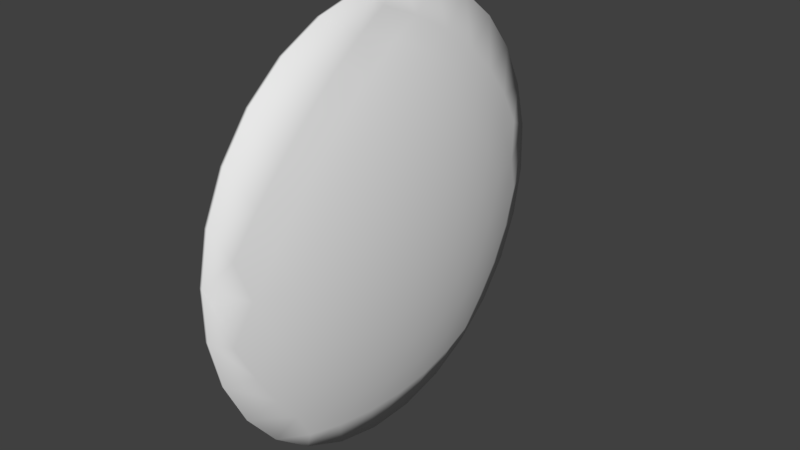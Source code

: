 # Source: EarthWall.blend  (saved by Blender 2.79.0; exported with 4.5.12 LTS)
import bpy
from mathutils import Matrix  # noqa: F401  (used for matrix-valued properties, if any)

bpy.ops.wm.read_factory_settings(use_empty=True)
scene = bpy.context.scene
scene.name = 'Scene'

# ---- collections
col_collection_1 = bpy.data.collections.new('Collection 1'); scene.collection.children.link(col_collection_1)

# ---- materials (node trees are filled in below, after node groups)
mat_mearthwall = bpy.data.materials.new('mEarthWall')
mat_mearthwall.alpha_threshold = 0.0
mat_mearthwall.use_transparent_shadow = False
mat_mearthwall.roughness = 0.5
mat_mearthwall.line_color = (0.0, 0.0, 0.0, 1.0)

# ---- material node trees

# ---- world
world_world = bpy.data.worlds.new('World'); scene.world = world_world
world_world.color = (0.05088, 0.05088, 0.05088)
world_world.use_sun_shadow = False
world_world.sun_shadow_jitter_overblur = 0.0
world_world.cycles.sampling_method = 'MANUAL'

# ---- meshes
me_cube_002 = bpy.data.meshes.new('Cube.002')
me_cube_002.from_pydata([(0.0281, -0.5566, -0.5554), (0.02803, 0.5606, -0.5514), (0.1437, 1.614e-07, 0.3124), (0.04626, 0.4205, -0.6081), (0.06183, 0.2952, -0.6342), (0.07246, 0.1527, -0.652), (0.07625, 1.436e-07, -0.6584), (0.07246, -0.1527, -0.652), (0.06183, -0.2952, -0.6342), (0.04626, -0.4205, -0.6081), (0.1543, -0.07009, 0.2222), (0.1594, -0.1476, 0.1153), (0.1565, -0.229, -0.006017), (0.1443, -0.309, -0.1355), (0.1229, -0.3817, -0.2644), (0.09435, -0.4429, -0.3844), (0.0617, -0.4906, -0.4895), (0.0617, 0.4906, -0.4895), (0.09435, 0.4429, -0.3844), (0.1229, 0.3817, -0.2644), (0.1443, 0.309, -0.1355), (0.1565, 0.229, -0.006017), (0.1594, 0.1476, 0.1153), (0.1543, 0.07009, 0.2222), (0.02578, -0.6674, -0.4175), (0.02311, -0.7447, -0.2584), (0.02021, -0.7847, -0.08609), (0.02012, 0.7853, -0.0805), (0.02302, 0.7466, -0.2531), (0.0257, 0.6704, -0.4127), (0.1358, -0.1134, 0.3426), (0.1205, -0.2389, 0.3687), (0.09615, -0.3706, 0.3872), (0.06284, -0.5, 0.3951), (0.01165, -0.6704, 0.423), (0.01157, 0.6674, 0.4278), (0.06284, 0.5, 0.3951), (0.09615, 0.3706, 0.3872), (0.1205, 0.2389, 0.3687), (0.1358, 0.1134, 0.3426), (0.1244, 1.613e-07, 0.417), (0.0964, 1.61e-07, 0.5254), (0.05883, 1.608e-07, 0.6303), (0.01249, 1.604e-07, 0.723), (0.005476, 0.08566, 0.7904), (0.03539, 0.1297, 0.6697), (0.006127, 0.2583, 0.7516), (0.07897, 0.1265, 0.5653), (0.05233, 0.2629, 0.5938), (0.007408, 0.4179, 0.6754), (0.1124, 0.1208, 0.4533), (0.09171, 0.253, 0.4824), (0.06151, 0.3892, 0.4995), (0.009254, 0.5566, 0.5657), (0.005486, -0.09125, 0.7897), (0.006158, -0.2636, 0.7498), (0.03539, -0.1297, 0.6697), (0.007458, -0.4227, 0.6725), (0.05233, -0.2629, 0.5938), (0.07897, -0.1265, 0.5653), (0.00932, -0.5606, 0.5617), (0.06151, -0.3892, 0.4995), (0.09171, -0.253, 0.4824), (0.1124, -0.1208, 0.4533), (0.1442, 0.1954, 0.2459), (0.1457, 0.2829, 0.1309), (0.1251, 0.3312, 0.2651), (0.138, 0.3703, 0.001452), (0.1216, 0.4253, 0.1425), (0.09572, 0.4694, 0.2768), (0.1203, 0.4504, -0.1342), (0.1085, 0.5134, 0.00661), (0.08676, 0.5643, 0.148), (0.05692, 0.5991, 0.2788), (0.09401, 0.5175, -0.2661), (0.08585, 0.5878, -0.1325), (0.06863, 0.6466, 0.008639), (0.04302, 0.6882, 0.1465), (0.01425, 0.7447, 0.2687), (0.06202, 0.5685, -0.3855), (0.05618, 0.644, -0.2642), (0.04274, 0.7099, -0.1303), (0.01714, 0.7847, 0.09637), (0.01434, -0.7466, 0.2634), (0.01724, -0.7853, 0.09078), (0.04302, -0.6882, 0.1465), (0.05692, -0.5991, 0.2788), (0.04274, -0.7099, -0.1303), (0.06863, -0.6466, 0.008637), (0.08676, -0.5643, 0.148), (0.09572, -0.4694, 0.2768), (0.05618, -0.644, -0.2642), (0.08585, -0.5878, -0.1325), (0.1085, -0.5134, 0.006608), (0.1216, -0.4253, 0.1425), (0.1251, -0.3312, 0.2651), (0.06202, -0.5685, -0.3855), (0.09401, -0.5175, -0.2661), (0.1203, -0.4504, -0.1342), (0.138, -0.3703, 0.00145), (0.1457, -0.2829, 0.1309), (0.1442, -0.1954, 0.2459), (0.1639, 1.465e-07, 0.1178), (0.1663, -0.07819, -0.003371), (0.1663, 0.07819, -0.003371), (0.1591, -0.1604, -0.1362), (0.1645, 1.46e-07, -0.1365), (0.1591, 0.1604, -0.1362), (0.1415, -0.2405, -0.2719), (0.1519, -0.08232, -0.2761), (0.1519, 0.08232, -0.2761), (0.1415, 0.2405, -0.2719), (0.1146, -0.3128, -0.4004), (0.1287, -0.1625, -0.4114), (0.1337, 1.282e-07, -0.4154), (0.1287, 0.1625, -0.4114), (0.1146, 0.3128, -0.4004), (0.08169, -0.3731, -0.5137), (0.0974, -0.2346, -0.5327), (0.1062, -0.08018, -0.5433), (0.1062, 0.08018, -0.5433), (0.0974, 0.2346, -0.5327), (0.08169, 0.3731, -0.5137), (0.0299, 0.4227, -0.6622), (0.0312, 0.2636, -0.7395), (0.03187, 0.09125, -0.7795), (0.03188, -0.08566, -0.7801), (0.03123, -0.2583, -0.7413), (0.02995, -0.4179, -0.6652)], [], [(0, 9, 16), (0, 16, 24), (1, 29, 17), (2, 39, 40), (42, 45, 43), (41, 47, 42), (40, 50, 41), (43, 45, 44), (45, 46, 44), (42, 47, 45), (47, 48, 45), (45, 48, 46), (48, 49, 46), (41, 50, 47), (50, 51, 47), (47, 51, 48), (51, 52, 48), (48, 52, 49), (52, 53, 49), (40, 39, 50), (39, 38, 50), (50, 38, 51), (38, 37, 51), (51, 37, 52), (37, 36, 52), (52, 36, 53), (36, 35, 53), (55, 56, 54), (54, 56, 43), (56, 42, 43), (57, 58, 55), (55, 58, 56), (58, 59, 56), (56, 59, 42), (59, 41, 42), (60, 61, 57), (57, 61, 58), (61, 62, 58), (58, 62, 59), (62, 63, 59), (59, 63, 41), (63, 40, 41), (34, 33, 60), (60, 33, 61), (33, 32, 61), (61, 32, 62), (32, 31, 62), (62, 31, 63), (31, 30, 63), (63, 30, 40), (30, 2, 40), (23, 39, 2), (22, 64, 23), (21, 65, 22), (20, 67, 21), (19, 70, 20), (18, 74, 19), (17, 79, 18), (23, 64, 39), (64, 38, 39), (22, 65, 64), (65, 66, 64), (64, 66, 38), (66, 37, 38), (21, 67, 65), (67, 68, 65), (65, 68, 66), (68, 69, 66), (66, 69, 37), (69, 36, 37), (20, 70, 67), (70, 71, 67), (67, 71, 68), (71, 72, 68), (68, 72, 69), (72, 73, 69), (69, 73, 36), (73, 35, 36), (19, 74, 70), (74, 75, 70), (70, 75, 71), (75, 76, 71), (71, 76, 72), (76, 77, 72), (72, 77, 73), (77, 78, 73), (73, 78, 35), (18, 79, 74), (79, 80, 74), (74, 80, 75), (80, 81, 75), (75, 81, 76), (81, 82, 76), (76, 82, 77), (78, 77, 82), (17, 29, 79), (29, 28, 79), (79, 28, 80), (28, 27, 80), (80, 27, 81), (25, 91, 26), (24, 96, 25), (85, 83, 84), (0, 128, 9), (85, 86, 83), (83, 86, 34), (86, 33, 34), (87, 88, 84), (84, 88, 85), (88, 89, 85), (85, 89, 86), (89, 90, 86), (86, 90, 33), (90, 32, 33), (26, 91, 87), (91, 92, 87), (87, 92, 88), (92, 93, 88), (88, 93, 89), (93, 94, 89), (89, 94, 90), (94, 95, 90), (90, 95, 32), (95, 31, 32), (25, 96, 91), (96, 97, 91), (91, 97, 92), (97, 98, 92), (92, 98, 93), (98, 99, 93), (93, 99, 94), (99, 100, 94), (94, 100, 95), (100, 101, 95), (95, 101, 31), (101, 30, 31), (24, 16, 96), (16, 15, 96), (96, 15, 97), (15, 14, 97), (97, 14, 98), (14, 13, 98), (98, 13, 99), (13, 12, 99), (99, 12, 100), (12, 11, 100), (100, 11, 101), (11, 10, 101), (101, 10, 30), (10, 2, 30), (10, 23, 2), (11, 102, 10), (12, 103, 11), (13, 105, 12), (14, 108, 13), (15, 112, 14), (16, 117, 15), (10, 102, 23), (102, 22, 23), (11, 103, 102), (103, 104, 102), (102, 104, 22), (104, 21, 22), (12, 105, 103), (105, 106, 103), (103, 106, 104), (106, 107, 104), (104, 107, 21), (107, 20, 21), (13, 108, 105), (108, 109, 105), (105, 109, 106), (109, 110, 106), (106, 110, 107), (110, 111, 107), (107, 111, 20), (111, 19, 20), (14, 112, 108), (112, 113, 108), (108, 113, 109), (113, 114, 109), (109, 114, 110), (114, 115, 110), (110, 115, 111), (115, 116, 111), (111, 116, 19), (116, 18, 19), (15, 117, 112), (117, 118, 112), (112, 118, 113), (118, 119, 113), (113, 119, 114), (119, 120, 114), (114, 120, 115), (120, 121, 115), (115, 121, 116), (121, 122, 116), (116, 122, 18), (122, 17, 18), (16, 9, 117), (9, 8, 117), (117, 8, 118), (8, 7, 118), (118, 7, 119), (7, 6, 119), (119, 6, 120), (6, 5, 120), (120, 5, 121), (5, 4, 121), (121, 4, 122), (4, 3, 122), (122, 3, 17), (3, 1, 17), (4, 123, 3), (5, 124, 4), (6, 125, 5), (7, 126, 6), (8, 127, 7), (9, 128, 8), (4, 124, 123), (5, 125, 124), (6, 126, 125), (7, 127, 126), (8, 128, 127), (82, 81, 27), (3, 123, 1), (43, 44, 54), (87, 84, 26)])
me_cube_002.polygons.foreach_set('use_smooth', [True] * 228)
_uv = me_cube_002.uv_layers.new(name='UVMap')
_uv.uv.foreach_set('vector', [0.1539, 0.1209, 0.2231, 0.1007, 0.177, 0.1788, 0.1539, 0.1209, 0.177, 0.1788, 0.1023, 0.18, 0.8461, 0.1209, 0.8977, 0.18, 0.823, 0.1788, 0.5, 0.7072, 0.5747, 0.7271, 0.5, 0.7761, 0.5, 0.9167, 0.5854, 0.9426, 0.5, 0.9778, 0.5, 0.8475, 0.5833, 0.8739, 0.5, 0.9167, 0.5, 0.7761, 0.5795, 0.8, 0.5, 0.8475, 0.5, 0.9778, 0.5854, 0.9426, 0.5854, 1.0, 0.5854, 0.9426, 0.6754, 0.9578, 0.5854, 1.0, 0.5, 0.9167, 0.5833, 0.8739, 0.5854, 0.9426, 0.5833, 0.8739, 0.6731, 0.8926, 0.5854, 0.9426, 0.5854, 0.9426, 0.6731, 0.8926, 0.6754, 0.9578, 0.6731, 0.8926, 0.7631, 0.9003, 0.6754, 0.9578, 0.5, 0.8475, 0.5795, 0.8, 0.5833, 0.8739, 0.5795, 0.8, 0.6666, 0.8192, 0.5833, 0.8739, 0.5833, 0.8739, 0.6666, 0.8192, 0.6731, 0.8926, 0.6666, 0.8192, 0.7562, 0.8305, 0.6731, 0.8926, 0.6731, 0.8926, 0.7562, 0.8305, 0.7631, 0.9003, 0.7562, 0.8305, 0.8416, 0.8318, 0.7631, 0.9003, 0.5, 0.7761, 0.5747, 0.7271, 0.5795, 0.8, 0.5747, 0.7271, 0.6573, 0.7443, 0.5795, 0.8, 0.5795, 0.8, 0.6573, 0.7443, 0.6666, 0.8192, 0.6573, 0.7443, 0.744, 0.7565, 0.6666, 0.8192, 0.6666, 0.8192, 0.744, 0.7565, 0.7562, 0.8305, 0.744, 0.7565, 0.8292, 0.7617, 0.7562, 0.8305, 0.7562, 0.8305, 0.8292, 0.7617, 0.8416, 0.8318, 0.8292, 0.7617, 0.9066, 0.759, 0.8416, 0.8318, 0.3246, 0.9578, 0.4146, 0.9426, 0.4146, 1.0, 0.4146, 1.0, 0.4146, 0.9426, 0.5, 0.9778, 0.4146, 0.9426, 0.5, 0.9167, 0.5, 0.9778, 0.2369, 0.9003, 0.3269, 0.8926, 0.3246, 0.9578, 0.3246, 0.9578, 0.3269, 0.8926, 0.4146, 0.9426, 0.3269, 0.8926, 0.4167, 0.8739, 0.4146, 0.9426, 0.4146, 0.9426, 0.4167, 0.8739, 0.5, 0.9167, 0.4167, 0.8739, 0.5, 0.8475, 0.5, 0.9167, 0.1584, 0.8318, 0.2438, 0.8305, 0.2369, 0.9003, 0.2369, 0.9003, 0.2438, 0.8305, 0.3269, 0.8926, 0.2438, 0.8305, 0.3334, 0.8192, 0.3269, 0.8926, 0.3269, 0.8926, 0.3334, 0.8192, 0.4167, 0.8739, 0.3334, 0.8192, 0.4205, 0.8, 0.4167, 0.8739, 0.4167, 0.8739, 0.4205, 0.8, 0.5, 0.8475, 0.4205, 0.8, 0.5, 0.7761, 0.5, 0.8475, 0.09335, 0.759, 0.1708, 0.7617, 0.1584, 0.8318, 0.1584, 0.8318, 0.1708, 0.7617, 0.2438, 0.8305, 0.1708, 0.7617, 0.256, 0.7565, 0.2438, 0.8305, 0.2438, 0.8305, 0.256, 0.7565, 0.3334, 0.8192, 0.256, 0.7565, 0.3427, 0.7443, 0.3334, 0.8192, 0.3334, 0.8192, 0.3427, 0.7443, 0.4205, 0.8, 0.3427, 0.7443, 0.4253, 0.7271, 0.4205, 0.8, 0.4205, 0.8, 0.4253, 0.7271, 0.5, 0.7761, 0.4253, 0.7271, 0.5, 0.7072, 0.5, 0.7761, 0.5461, 0.6478, 0.5747, 0.7271, 0.5, 0.7072, 0.5972, 0.5773, 0.6286, 0.6634, 0.5461, 0.6478, 0.6508, 0.4974, 0.6863, 0.5876, 0.5972, 0.5773, 0.7034, 0.4121, 0.7438, 0.5023, 0.6508, 0.4974, 0.7513, 0.3271, 0.7966, 0.4129, 0.7034, 0.4121, 0.7916, 0.2481, 0.8407, 0.326, 0.7513, 0.3271, 0.823, 0.1788, 0.8743, 0.2473, 0.7916, 0.2481, 0.5461, 0.6478, 0.6286, 0.6634, 0.5747, 0.7271, 0.6286, 0.6634, 0.6573, 0.7443, 0.5747, 0.7271, 0.5972, 0.5773, 0.6863, 0.5876, 0.6286, 0.6634, 0.6863, 0.5876, 0.7181, 0.6761, 0.6286, 0.6634, 0.6286, 0.6634, 0.7181, 0.6761, 0.6573, 0.7443, 0.7181, 0.6761, 0.744, 0.7565, 0.6573, 0.7443, 0.6508, 0.4974, 0.7438, 0.5023, 0.6863, 0.5876, 0.7438, 0.5023, 0.78, 0.5952, 0.6863, 0.5876, 0.6863, 0.5876, 0.78, 0.5952, 0.7181, 0.6761, 0.78, 0.5952, 0.809, 0.6837, 0.7181, 0.6761, 0.7181, 0.6761, 0.809, 0.6837, 0.744, 0.7565, 0.809, 0.6837, 0.8292, 0.7617, 0.744, 0.7565, 0.7034, 0.4121, 0.7966, 0.4129, 0.7438, 0.5023, 0.7966, 0.4129, 0.838, 0.5057, 0.7438, 0.5023, 0.7438, 0.5023, 0.838, 0.5057, 0.78, 0.5952, 0.838, 0.5057, 0.8715, 0.5989, 0.78, 0.5952, 0.78, 0.5952, 0.8715, 0.5989, 0.809, 0.6837, 0.8715, 0.5989, 0.8944, 0.685, 0.809, 0.6837, 0.809, 0.6837, 0.8944, 0.685, 0.8292, 0.7617, 0.8944, 0.685, 0.9066, 0.759, 0.8292, 0.7617, 0.7513, 0.3271, 0.8407, 0.326, 0.7966, 0.4129, 0.8407, 0.326, 0.887, 0.4141, 0.7966, 0.4129, 0.7966, 0.4129, 0.887, 0.4141, 0.838, 0.5057, 0.887, 0.4141, 0.9257, 0.507, 0.838, 0.5057, 0.838, 0.5057, 0.9257, 0.507, 0.8715, 0.5989, 0.9257, 0.507, 0.9531, 0.5979, 0.8715, 0.5989, 0.8715, 0.5989, 0.9531, 0.5979, 0.8944, 0.685, 0.9531, 0.5979, 0.968, 0.6799, 0.8944, 0.685, 0.8944, 0.685, 0.968, 0.6799, 0.9066, 0.759, 0.7916, 0.2481, 0.8743, 0.2473, 0.8407, 0.326, 0.8743, 0.2473, 0.924, 0.3273, 0.8407, 0.326, 0.8407, 0.326, 0.924, 0.3273, 0.887, 0.4141, 0.924, 0.3273, 0.9674, 0.4155, 0.887, 0.4141, 0.887, 0.4141, 0.9674, 0.4155, 0.9257, 0.507, 0.9674, 0.4155, 1.0, 0.5062, 0.9257, 0.507, 0.9257, 0.507, 1.0, 0.5062, 0.9531, 0.5979, 0.968, 0.6799, 0.9531, 0.5979, 1.0, 0.5062, 0.823, 0.1788, 0.8977, 0.18, 0.8743, 0.2473, 0.8977, 0.18, 0.9488, 0.2505, 0.8743, 0.2473, 0.8743, 0.2473, 0.9488, 0.2505, 0.924, 0.3273, 0.9488, 0.2505, 0.9953, 0.3308, 0.924, 0.3273, 0.924, 0.3273, 0.9953, 0.3308, 0.9674, 0.4155, 0.05119, 0.2505, 0.07601, 0.3273, 0.004688, 0.3308, 0.1023, 0.18, 0.1257, 0.2473, 0.05119, 0.2505, 0.04692, 0.5979, 0.03205, 0.6799, 0.0, 0.5062, 0.1539, 0.1209, 0.2543, 0.02944, 0.2231, 0.1007, 0.04692, 0.5979, 0.1056, 0.685, 0.03205, 0.6799, 0.03205, 0.6799, 0.1056, 0.685, 0.09335, 0.759, 0.1056, 0.685, 0.1708, 0.7617, 0.09335, 0.759, 0.03262, 0.4155, 0.07432, 0.507, 0.0, 0.5062, 0.0, 0.5062, 0.07432, 0.507, 0.04692, 0.5979, 0.07432, 0.507, 0.1285, 0.5988, 0.04692, 0.5979, 0.04692, 0.5979, 0.1285, 0.5988, 0.1056, 0.685, 0.1285, 0.5988, 0.191, 0.6837, 0.1056, 0.685, 0.1056, 0.685, 0.191, 0.6837, 0.1708, 0.7617, 0.191, 0.6837, 0.256, 0.7565, 0.1708, 0.7617, 0.004688, 0.3308, 0.07601, 0.3273, 0.03262, 0.4155, 0.07601, 0.3273, 0.113, 0.4141, 0.03262, 0.4155, 0.03262, 0.4155, 0.113, 0.4141, 0.07432, 0.507, 0.113, 0.4141, 0.162, 0.5057, 0.07432, 0.507, 0.07432, 0.507, 0.162, 0.5057, 0.1285, 0.5988, 0.162, 0.5057, 0.22, 0.5952, 0.1285, 0.5988, 0.1285, 0.5988, 0.22, 0.5952, 0.191, 0.6837, 0.22, 0.5952, 0.2819, 0.6761, 0.191, 0.6837, 0.191, 0.6837, 0.2819, 0.6761, 0.256, 0.7565, 0.2819, 0.6761, 0.3427, 0.7443, 0.256, 0.7565, 0.05119, 0.2505, 0.1257, 0.2473, 0.07601, 0.3273, 0.1257, 0.2473, 0.1593, 0.326, 0.07601, 0.3273, 0.07601, 0.3273, 0.1593, 0.326, 0.113, 0.4141, 0.1593, 0.326, 0.2034, 0.4129, 0.113, 0.4141, 0.113, 0.4141, 0.2034, 0.4129, 0.162, 0.5057, 0.2034, 0.4129, 0.2562, 0.5023, 0.162, 0.5057, 0.162, 0.5057, 0.2562, 0.5023, 0.22, 0.5952, 0.2562, 0.5023, 0.3137, 0.5876, 0.22, 0.5952, 0.22, 0.5952, 0.3137, 0.5876, 0.2819, 0.6761, 0.3137, 0.5876, 0.3714, 0.6634, 0.2819, 0.6761, 0.2819, 0.6761, 0.3714, 0.6634, 0.3427, 0.7443, 0.3714, 0.6634, 0.4253, 0.7271, 0.3427, 0.7443, 0.1023, 0.18, 0.177, 0.1788, 0.1257, 0.2473, 0.177, 0.1788, 0.2084, 0.2481, 0.1257, 0.2473, 0.1257, 0.2473, 0.2084, 0.2481, 0.1593, 0.326, 0.2084, 0.2481, 0.2487, 0.3271, 0.1593, 0.326, 0.1593, 0.326, 0.2487, 0.3271, 0.2034, 0.4129, 0.2487, 0.3271, 0.2966, 0.4121, 0.2034, 0.4129, 0.2034, 0.4129, 0.2966, 0.4121, 0.2562, 0.5023, 0.2966, 0.4121, 0.3492, 0.4974, 0.2562, 0.5023, 0.2562, 0.5023, 0.3492, 0.4974, 0.3137, 0.5876, 0.3492, 0.4974, 0.4028, 0.5773, 0.3137, 0.5876, 0.3137, 0.5876, 0.4028, 0.5773, 0.3714, 0.6634, 0.4028, 0.5773, 0.4539, 0.6478, 0.3714, 0.6634, 0.3714, 0.6634, 0.4539, 0.6478, 0.4253, 0.7271, 0.4539, 0.6478, 0.5, 0.7072, 0.4253, 0.7271, 0.4539, 0.6478, 0.5461, 0.6478, 0.5, 0.7072, 0.4028, 0.5773, 0.5, 0.579, 0.4539, 0.6478, 0.3492, 0.4974, 0.4485, 0.4991, 0.4028, 0.5773, 0.2966, 0.4121, 0.3944, 0.4116, 0.3492, 0.4974, 0.2487, 0.3271, 0.3416, 0.3222, 0.2966, 0.4121, 0.2084, 0.2481, 0.2941, 0.2375, 0.2487, 0.3271, 0.177, 0.1788, 0.2543, 0.1629, 0.2084, 0.2481, 0.4539, 0.6478, 0.5, 0.579, 0.5461, 0.6478, 0.5, 0.579, 0.5972, 0.5773, 0.5461, 0.6478, 0.4028, 0.5773, 0.4485, 0.4991, 0.5, 0.579, 0.4485, 0.4991, 0.5515, 0.4991, 0.5, 0.579, 0.5, 0.579, 0.5515, 0.4991, 0.5972, 0.5773, 0.5515, 0.4991, 0.6508, 0.4974, 0.5972, 0.5773, 0.3492, 0.4974, 0.3944, 0.4116, 0.4485, 0.4991, 0.3944, 0.4116, 0.5, 0.4114, 0.4485, 0.4991, 0.4485, 0.4991, 0.5, 0.4114, 0.5515, 0.4991, 0.5, 0.4114, 0.6056, 0.4116, 0.5515, 0.4991, 0.5515, 0.4991, 0.6056, 0.4116, 0.6508, 0.4974, 0.6056, 0.4116, 0.7034, 0.4121, 0.6508, 0.4974, 0.2966, 0.4121, 0.3416, 0.3222, 0.3944, 0.4116, 0.3416, 0.3222, 0.4458, 0.3194, 0.3944, 0.4116, 0.3944, 0.4116, 0.4458, 0.3194, 0.5, 0.4114, 0.4458, 0.3194, 0.5542, 0.3194, 0.5, 0.4114, 0.5, 0.4114, 0.5542, 0.3194, 0.6056, 0.4116, 0.5542, 0.3194, 0.6584, 0.3222, 0.6056, 0.4116, 0.6056, 0.4116, 0.6584, 0.3222, 0.7034, 0.4121, 0.6584, 0.3222, 0.7513, 0.3271, 0.7034, 0.4121, 0.2487, 0.3271, 0.2941, 0.2375, 0.3416, 0.3222, 0.2941, 0.2375, 0.393, 0.2303, 0.3416, 0.3222, 0.3416, 0.3222, 0.393, 0.2303, 0.4458, 0.3194, 0.393, 0.2303, 0.5, 0.2276, 0.4458, 0.3194, 0.4458, 0.3194, 0.5, 0.2276, 0.5542, 0.3194, 0.5, 0.2276, 0.607, 0.2303, 0.5542, 0.3194, 0.5542, 0.3194, 0.607, 0.2303, 0.6584, 0.3222, 0.607, 0.2303, 0.7059, 0.2375, 0.6584, 0.3222, 0.6584, 0.3222, 0.7059, 0.2375, 0.7513, 0.3271, 0.7059, 0.2375, 0.7916, 0.2481, 0.7513, 0.3271, 0.2084, 0.2481, 0.2543, 0.1629, 0.2941, 0.2375, 0.2543, 0.1629, 0.3456, 0.1503, 0.2941, 0.2375, 0.2941, 0.2375, 0.3456, 0.1503, 0.393, 0.2303, 0.3456, 0.1503, 0.4472, 0.1434, 0.393, 0.2303, 0.393, 0.2303, 0.4472, 0.1434, 0.5, 0.2276, 0.4472, 0.1434, 0.5528, 0.1434, 0.5, 0.2276, 0.5, 0.2276, 0.5528, 0.1434, 0.607, 0.2303, 0.5528, 0.1434, 0.6544, 0.1503, 0.607, 0.2303, 0.607, 0.2303, 0.6544, 0.1503, 0.7059, 0.2375, 0.6544, 0.1503, 0.7457, 0.1629, 0.7059, 0.2375, 0.7059, 0.2375, 0.7457, 0.1629, 0.7916, 0.2481, 0.7457, 0.1629, 0.823, 0.1788, 0.7916, 0.2481, 0.177, 0.1788, 0.2231, 0.1007, 0.2543, 0.1629, 0.2231, 0.1007, 0.3056, 0.08344, 0.2543, 0.1629, 0.2543, 0.1629, 0.3056, 0.08344, 0.3456, 0.1503, 0.3056, 0.08344, 0.3995, 0.07169, 0.3456, 0.1503, 0.3456, 0.1503, 0.3995, 0.07169, 0.4472, 0.1434, 0.3995, 0.07169, 0.5, 0.0675, 0.4472, 0.1434, 0.4472, 0.1434, 0.5, 0.0675, 0.5528, 0.1434, 0.5, 0.0675, 0.6005, 0.07169, 0.5528, 0.1434, 0.5528, 0.1434, 0.6005, 0.07169, 0.6544, 0.1503, 0.6005, 0.07169, 0.6944, 0.08344, 0.6544, 0.1503, 0.6544, 0.1503, 0.6944, 0.08344, 0.7457, 0.1629, 0.6944, 0.08344, 0.7769, 0.1007, 0.7457, 0.1629, 0.7457, 0.1629, 0.7769, 0.1007, 0.823, 0.1788, 0.7769, 0.1007, 0.8461, 0.1209, 0.823, 0.1788, 0.6944, 0.08344, 0.7457, 0.02944, 0.7769, 0.1007, 0.6005, 0.07169, 0.6544, 0.01053, 0.6944, 0.08344, 0.5, 0.0675, 0.5528, 0.0, 0.6005, 0.07169, 0.3995, 0.07169, 0.4472, 1.077e-07, 0.5, 0.0675, 0.3056, 0.08344, 0.3456, 0.01053, 0.3995, 0.07169, 0.2231, 0.1007, 0.2543, 0.02944, 0.3056, 0.08344, 0.6944, 0.08344, 0.6544, 0.01053, 0.7457, 0.02944, 0.6005, 0.07169, 0.5528, 0.0, 0.6544, 0.01053, 0.5, 0.0675, 0.4472, 1.077e-07, 0.5528, 0.0, 0.3995, 0.07169, 0.3456, 0.01053, 0.4472, 1.077e-07, 0.3056, 0.08344, 0.2543, 0.02944, 0.3456, 0.01053, 1.0, 0.5062, 0.9674, 0.4155, 0.9953, 0.3308, 0.7769, 0.1007, 0.7457, 0.02944, 0.8461, 0.1209, 0.5, 0.9778, 0.5854, 1.0, 0.4146, 1.0, 0.03262, 0.4155, 0.0, 0.5062, 0.004688, 0.3308])
me_cube_002.materials.append(mat_mearthwall)
me_cube_002.use_remesh_preserve_volume = False
me_cube_002.use_remesh_preserve_attributes = False
me_cube_002.use_mirror_vertex_groups = False
me_cube_002.update()

# ---- objects
ob_earthwallmesh = bpy.data.objects.new('EarthWallMesh', me_cube_002)

# ---- transforms, parenting, visibility, modifiers, constraints
ob_earthwallmesh.location = (0.0, 0.0, 0.0)
ob_earthwallmesh.lock_rotations_4d = False
ob_earthwallmesh.empty_display_type = 'ARROWS'
ob_earthwallmesh.lineart.crease_threshold = 0.0
_m = ob_earthwallmesh.modifiers.new('Solidify', 'SOLIDIFY')
_m.thickness = 0.02
_m.nonmanifold_thickness_mode = 'FIXED'
_m.nonmanifold_merge_threshold = 0.0003

# ---- collection membership
col_collection_1.objects.link(ob_earthwallmesh)

# ---- scene / render settings (as saved in the file)
scene.frame_start = 1; scene.frame_end = 250; scene.frame_set(1)
scene.render.engine = 'BLENDER_EEVEE_NEXT'
scene.render.resolution_percentage = 50
scene.render.dither_intensity = 0.0
scene.cycles.use_denoising = False
scene.cycles.samples = 128
scene.cycles.sampling_pattern = 'TABULATED_SOBOL'
scene.cycles.use_adaptive_sampling = False
scene.cycles.use_light_tree = False
scene.cycles.blur_glossy = 0.0
scene.cycles.sample_clamp_indirect = 0.0
scene.view_settings.view_transform = 'Standard'
bpy.context.view_layer.update()

# ---- added for rendering (the .blend has no active camera and no usable light): camera, sun
cam_auto = bpy.data.cameras.new('AutoCamera')
cam_auto.lens = 50.0
cam_auto.sensor_width = 36.0
cam_auto.clip_end = 1000.0
ob_auto_camera = bpy.data.objects.new('AutoCamera', cam_auto)
scene.collection.objects.link(ob_auto_camera)
ob_auto_camera.location = (2.1379, -2.47417, 1.65459)
ob_auto_camera.rotation_euler = (1.09748, -7.21219e-08, 0.694738)
scene.camera = ob_auto_camera
light_auto_sun = bpy.data.lights.new('AutoSun', 'SUN')
light_auto_sun.energy = 3.0
light_auto_sun.angle = 0.0523599
ob_auto_sun = bpy.data.objects.new('AutoSun', light_auto_sun)
scene.collection.objects.link(ob_auto_sun)
ob_auto_sun.rotation_euler = (0.872665, 0.174533, 0.523599)
bpy.context.view_layer.update()
